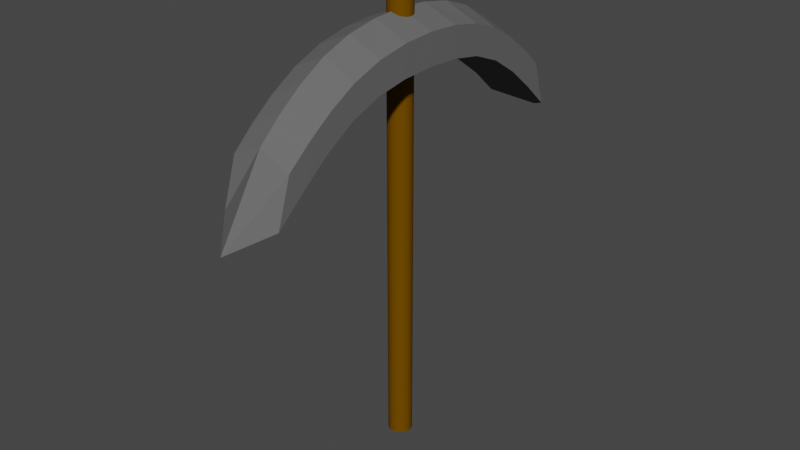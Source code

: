 # Source: blend.blend  (saved by Blender 3.5.10; exported with 4.5.12 LTS)
import bpy
from mathutils import Matrix  # noqa: F401  (used for matrix-valued properties, if any)

bpy.ops.wm.read_factory_settings(use_empty=True)
scene = bpy.context.scene
scene.name = 'Scene'

# ---- collections
col_collection = bpy.data.collections.new('Collection'); scene.collection.children.link(col_collection)

# ---- materials (node trees are filled in below, after node groups)
mat_material = bpy.data.materials.new('Material')
mat_material.alpha_threshold = 0.0
mat_material.use_transparent_shadow = False
mat_material.diffuse_color = (0.1336, 0.1336, 0.1336, 1.0)
mat_material.roughness = 0.5
mat_material.metallic = 1.0
mat_material.line_color = (0.0, 0.0, 0.0, 1.0)
mat_material_001 = bpy.data.materials.new('Material.001')
mat_material_001.use_transparent_shadow = False
mat_material_001.diffuse_color = (0.1492, 0.06491, 0.0, 1.0)

# ---- material node trees

# ---- world
world_world = bpy.data.worlds.new('World'); scene.world = world_world
world_world.use_nodes = True; world_world.node_tree.nodes.clear()
_N = world_world.node_tree.nodes; _L = world_world.node_tree.links
n0 = _N.new('ShaderNodeOutputWorld'); n0.name = 'World Output'; n0.location = (300, 300)
n1 = _N.new('ShaderNodeBackground'); n1.name = 'Background'; n1.location = (10, 300)
n1.inputs[0].default_value = (0.05088, 0.05088, 0.05088, 1.0)
_L.new(n1.outputs[0], n0.inputs[0])
n0.is_active_output = True
world_world.color = (0.05088, 0.05088, 0.05088)
world_world.use_sun_shadow = False
world_world.sun_shadow_jitter_overblur = 0.0

# ---- meshes
me_cube_001 = bpy.data.meshes.new('Cube.001')
me_cube_001.from_pydata([(-0.9547, 1.854, 0.7566), (0.9539, 1.927, -0.1234), (-0.8795, 5.272, -2.392), (-0.8829, 4.86, -1.097), (-0.9538, 1.914, -0.234), (0.9551, 1.855, 0.7545), (0.8795, 5.272, -2.392), (0.8829, 4.86, -1.097), (-1.0, 0.0, 0.06545), (-1.0, 0.0, 1.0), (0.9846, 0.0, 0.1003), (0.9829, 0.0, 0.9884), (-0.9173, 3.684, -1.081), (-0.9172, 3.523, -0.02575), (0.9162, 3.683, -1.028), (0.9172, 3.511, -0.02171), (0.0, 6.254, -2.91), (0.0, 4.86, -0.6946), (0.0, 1.854, 1.18), (0.0, 1.917, -0.2131), (0.0, 0.0, 1.397), (0.0, 0.0, 0.06545), (0.0, 3.911, -1.177), (0.0, 3.512, 0.4118), (-0.9808, 0.9315, 0.9404), (-0.9724, 0.9646, 0.02034), (0.9751, 0.9765, 0.05265), (0.9746, 0.9346, 0.9335), (0.0, 0.9659, 0.008189), (0.0, 0.9331, 1.347), (-0.9356, 2.822, -0.6003), (0.9345, 2.725, 0.4307), (-0.9325, 2.732, 0.429), (0.9329, 2.831, -0.4828), (0.0, 2.872, -0.6072), (0.0, 2.725, 0.8652), (-0.9033, 4.226, -0.5442), (0.9009, 4.492, -1.691), (-0.8987, 4.504, -1.685), (0.9017, 4.217, -0.5415), (0.0, 4.219, -0.1197), (0.0, 5.052, -1.974), (-0.9547, -1.854, 0.7566), (0.9539, -1.927, -0.1234), (-0.8795, -5.272, -2.392), (-0.8829, -4.86, -1.097), (-0.9538, -1.914, -0.234), (0.9551, -1.855, 0.7545), (0.8795, -5.272, -2.392), (0.8829, -4.86, -1.097), (-0.9173, -3.684, -1.081), (-0.9172, -3.523, -0.02575), (0.9162, -3.683, -1.028), (0.9172, -3.511, -0.02171), (0.0, -6.254, -2.91), (0.0, -4.86, -0.6946), (0.0, -1.854, 1.18), (0.0, -1.917, -0.2131), (0.0, -3.911, -1.177), (0.0, -3.512, 0.4118), (-0.9808, -0.9315, 0.9404), (-0.9724, -0.9646, 0.02034), (0.9751, -0.9765, 0.05265), (0.9746, -0.9346, 0.9335), (0.0, -0.9659, 0.008189), (0.0, -0.9331, 1.347), (-0.9356, -2.822, -0.6003), (0.9345, -2.725, 0.4307), (-0.9325, -2.732, 0.429), (0.9329, -2.831, -0.4828), (0.0, -2.872, -0.6072), (0.0, -2.725, 0.8652), (-0.9033, -4.226, -0.5442), (0.9009, -4.492, -1.691), (-0.8987, -4.504, -1.685), (0.9017, -4.217, -0.5415), (0.0, -4.219, -0.1197), (0.0, -5.052, -1.974)], [], [(38, 36, 3, 2), (16, 17, 7, 6), (37, 39, 15, 14), (35, 32, 0, 18), (34, 33, 1, 19), (25, 24, 0, 4), (29, 24, 9, 20), (28, 26, 10, 21), (26, 27, 11, 10), (33, 31, 5, 1), (41, 37, 14, 22), (40, 36, 13, 23), (30, 32, 13, 12), (39, 40, 23, 15), (38, 41, 22, 12), (25, 28, 21, 8), (27, 29, 20, 11), (30, 34, 19, 4), (31, 35, 18, 5), (2, 3, 17, 16), (5, 18, 29, 27), (4, 19, 28, 25), (1, 5, 27, 26), (19, 1, 26, 28), (18, 0, 24, 29), (8, 9, 24, 25), (15, 23, 35, 31), (12, 22, 34, 30), (4, 0, 32, 30), (14, 15, 31, 33), (22, 14, 33, 34), (23, 13, 32, 35), (2, 16, 41, 38), (7, 17, 40, 39), (17, 3, 36, 40), (16, 6, 37, 41), (6, 7, 39, 37), (12, 13, 36, 38), (74, 44, 45, 72), (54, 48, 49, 55), (73, 52, 53, 75), (71, 56, 42, 68), (70, 57, 43, 69), (61, 46, 42, 60), (65, 20, 9, 60), (64, 21, 10, 62), (62, 10, 11, 63), (69, 43, 47, 67), (77, 58, 52, 73), (76, 59, 51, 72), (66, 50, 51, 68), (75, 53, 59, 76), (74, 50, 58, 77), (61, 8, 21, 64), (63, 11, 20, 65), (66, 46, 57, 70), (67, 47, 56, 71), (44, 54, 55, 45), (47, 63, 65, 56), (46, 61, 64, 57), (43, 62, 63, 47), (57, 64, 62, 43), (56, 65, 60, 42), (8, 61, 60, 9), (53, 67, 71, 59), (50, 66, 70, 58), (46, 66, 68, 42), (52, 69, 67, 53), (58, 70, 69, 52), (59, 71, 68, 51), (44, 74, 77, 54), (49, 75, 76, 55), (55, 76, 72, 45), (54, 77, 73, 48), (48, 73, 75, 49), (50, 74, 72, 51)])
_uv = me_cube_001.uv_layers.new(name='UVMap')
_uv.uv.foreach_set('vector', [0.4975, 0.2292, 0.625, 0.2292, 0.625, 0.25, 0.4975, 0.25, 0.4975, 0.375, 0.625, 0.375, 0.625, 0.5, 0.4975, 0.5, 0.4975, 0.5208, 0.625, 0.5208, 0.625, 0.5415, 0.4975, 0.5415, 0.75, 0.5623, 0.875, 0.5623, 0.875, 0.5831, 0.75, 0.5831, 0.3113, 0.5623, 0.4975, 0.5623, 0.4975, 0.5831, 0.3113, 0.5831, 0.4975, 0.146, 0.625, 0.146, 0.625, 0.1669, 0.4975, 0.1669, 0.75, 0.604, 0.875, 0.604, 0.875, 0.625, 0.75, 0.625, 0.3113, 0.604, 0.4975, 0.604, 0.4975, 0.625, 0.3113, 0.625, 0.4975, 0.604, 0.625, 0.604, 0.625, 0.625, 0.4975, 0.625, 0.4975, 0.5623, 0.625, 0.5623, 0.625, 0.5831, 0.4975, 0.5831, 0.3113, 0.5208, 0.4975, 0.5208, 0.4975, 0.5415, 0.3113, 0.5415, 0.75, 0.5208, 0.875, 0.5208, 0.875, 0.5415, 0.75, 0.5415, 0.4975, 0.1877, 0.625, 0.1877, 0.625, 0.2085, 0.4975, 0.2085, 0.625, 0.5208, 0.75, 0.5208, 0.75, 0.5415, 0.625, 0.5415, 0.125, 0.5208, 0.3113, 0.5208, 0.3113, 0.5415, 0.125, 0.5415, 0.125, 0.604, 0.3113, 0.604, 0.3113, 0.625, 0.125, 0.625, 0.625, 0.604, 0.75, 0.604, 0.75, 0.625, 0.625, 0.625, 0.125, 0.5623, 0.3113, 0.5623, 0.3113, 0.5831, 0.125, 0.5831, 0.625, 0.5623, 0.75, 0.5623, 0.75, 0.5831, 0.625, 0.5831, 0.4975, 0.25, 0.625, 0.25, 0.625, 0.375, 0.4975, 0.375, 0.625, 0.5831, 0.75, 0.5831, 0.75, 0.604, 0.625, 0.604, 0.125, 0.5831, 0.3113, 0.5831, 0.3113, 0.604, 0.125, 0.604, 0.4975, 0.5831, 0.625, 0.5831, 0.625, 0.604, 0.4975, 0.604, 0.3113, 0.5831, 0.4975, 0.5831, 0.4975, 0.604, 0.3113, 0.604, 0.75, 0.5831, 0.875, 0.5831, 0.875, 0.604, 0.75, 0.604, 0.4975, 0.125, 0.625, 0.125, 0.625, 0.146, 0.4975, 0.146, 0.625, 0.5415, 0.75, 0.5415, 0.75, 0.5623, 0.625, 0.5623, 0.125, 0.5415, 0.3113, 0.5415, 0.3113, 0.5623, 0.125, 0.5623, 0.4975, 0.1669, 0.625, 0.1669, 0.625, 0.1877, 0.4975, 0.1877, 0.4975, 0.5415, 0.625, 0.5415, 0.625, 0.5623, 0.4975, 0.5623, 0.3113, 0.5415, 0.4975, 0.5415, 0.4975, 0.5623, 0.3113, 0.5623, 0.75, 0.5415, 0.875, 0.5415, 0.875, 0.5623, 0.75, 0.5623, 0.125, 0.5, 0.3113, 0.5, 0.3113, 0.5208, 0.125, 0.5208, 0.625, 0.5, 0.75, 0.5, 0.75, 0.5208, 0.625, 0.5208, 0.75, 0.5, 0.875, 0.5, 0.875, 0.5208, 0.75, 0.5208, 0.3113, 0.5, 0.4975, 0.5, 0.4975, 0.5208, 0.3113, 0.5208, 0.4975, 0.5, 0.625, 0.5, 0.625, 0.5208, 0.4975, 0.5208, 0.4975, 0.2085, 0.625, 0.2085, 0.625, 0.2292, 0.4975, 0.2292, 0.4975, 0.2292, 0.4975, 0.25, 0.625, 0.25, 0.625, 0.2292, 0.4975, 0.375, 0.4975, 0.5, 0.625, 0.5, 0.625, 0.375, 0.4975, 0.5208, 0.4975, 0.5415, 0.625, 0.5415, 0.625, 0.5208, 0.75, 0.5623, 0.75, 0.5831, 0.875, 0.5831, 0.875, 0.5623, 0.3113, 0.5623, 0.3113, 0.5831, 0.4975, 0.5831, 0.4975, 0.5623, 0.4975, 0.146, 0.4975, 0.1669, 0.625, 0.1669, 0.625, 0.146, 0.75, 0.604, 0.75, 0.625, 0.875, 0.625, 0.875, 0.604, 0.3113, 0.604, 0.3113, 0.625, 0.4975, 0.625, 0.4975, 0.604, 0.4975, 0.604, 0.4975, 0.625, 0.625, 0.625, 0.625, 0.604, 0.4975, 0.5623, 0.4975, 0.5831, 0.625, 0.5831, 0.625, 0.5623, 0.3113, 0.5208, 0.3113, 0.5415, 0.4975, 0.5415, 0.4975, 0.5208, 0.75, 0.5208, 0.75, 0.5415, 0.875, 0.5415, 0.875, 0.5208, 0.4975, 0.1877, 0.4975, 0.2085, 0.625, 0.2085, 0.625, 0.1877, 0.625, 0.5208, 0.625, 0.5415, 0.75, 0.5415, 0.75, 0.5208, 0.125, 0.5208, 0.125, 0.5415, 0.3113, 0.5415, 0.3113, 0.5208, 0.125, 0.604, 0.125, 0.625, 0.3113, 0.625, 0.3113, 0.604, 0.625, 0.604, 0.625, 0.625, 0.75, 0.625, 0.75, 0.604, 0.125, 0.5623, 0.125, 0.5831, 0.3113, 0.5831, 0.3113, 0.5623, 0.625, 0.5623, 0.625, 0.5831, 0.75, 0.5831, 0.75, 0.5623, 0.4975, 0.25, 0.4975, 0.375, 0.625, 0.375, 0.625, 0.25, 0.625, 0.5831, 0.625, 0.604, 0.75, 0.604, 0.75, 0.5831, 0.125, 0.5831, 0.125, 0.604, 0.3113, 0.604, 0.3113, 0.5831, 0.4975, 0.5831, 0.4975, 0.604, 0.625, 0.604, 0.625, 0.5831, 0.3113, 0.5831, 0.3113, 0.604, 0.4975, 0.604, 0.4975, 0.5831, 0.75, 0.5831, 0.75, 0.604, 0.875, 0.604, 0.875, 0.5831, 0.4975, 0.125, 0.4975, 0.146, 0.625, 0.146, 0.625, 0.125, 0.625, 0.5415, 0.625, 0.5623, 0.75, 0.5623, 0.75, 0.5415, 0.125, 0.5415, 0.125, 0.5623, 0.3113, 0.5623, 0.3113, 0.5415, 0.4975, 0.1669, 0.4975, 0.1877, 0.625, 0.1877, 0.625, 0.1669, 0.4975, 0.5415, 0.4975, 0.5623, 0.625, 0.5623, 0.625, 0.5415, 0.3113, 0.5415, 0.3113, 0.5623, 0.4975, 0.5623, 0.4975, 0.5415, 0.75, 0.5415, 0.75, 0.5623, 0.875, 0.5623, 0.875, 0.5415, 0.125, 0.5, 0.125, 0.5208, 0.3113, 0.5208, 0.3113, 0.5, 0.625, 0.5, 0.625, 0.5208, 0.75, 0.5208, 0.75, 0.5, 0.75, 0.5, 0.75, 0.5208, 0.875, 0.5208, 0.875, 0.5, 0.3113, 0.5, 0.3113, 0.5208, 0.4975, 0.5208, 0.4975, 0.5, 0.4975, 0.5, 0.4975, 0.5208, 0.625, 0.5208, 0.625, 0.5, 0.4975, 0.2085, 0.4975, 0.2292, 0.625, 0.2292, 0.625, 0.2085])
me_cube_001.materials.append(mat_material)
me_cube_001.update()
me_cylinder = bpy.data.meshes.new('Cylinder')
me_cylinder.from_pydata([(0.0, 1.0, -1.0), (0.0, 1.0, 1.0), (0.1951, 0.9808, -1.0), (0.1951, 0.9808, 1.0), (0.3827, 0.9239, -1.0), (0.3827, 0.9239, 1.0), (0.5556, 0.8315, -1.0), (0.5556, 0.8315, 1.0), (0.7071, 0.7071, -1.0), (0.7071, 0.7071, 1.0), (0.8315, 0.5556, -1.0), (0.8315, 0.5556, 1.0), (0.9239, 0.3827, -1.0), (0.9239, 0.3827, 1.0), (0.9808, 0.1951, -1.0), (0.9808, 0.1951, 1.0), (1.0, 0.0, -1.0), (1.0, 0.0, 1.0), (0.9808, -0.1951, -1.0), (0.9808, -0.1951, 1.0), (0.9239, -0.3827, -1.0), (0.9239, -0.3827, 1.0), (0.8315, -0.5556, -1.0), (0.8315, -0.5556, 1.0), (0.7071, -0.7071, -1.0), (0.7071, -0.7071, 1.0), (0.5556, -0.8315, -1.0), (0.5556, -0.8315, 1.0), (0.3827, -0.9239, -1.0), (0.3827, -0.9239, 1.0), (0.1951, -0.9808, -1.0), (0.1951, -0.9808, 1.0), (0.0, -1.0, -1.0), (0.0, -1.0, 1.0), (-0.1951, -0.9808, -1.0), (-0.1951, -0.9808, 1.0), (-0.3827, -0.9239, -1.0), (-0.3827, -0.9239, 1.0), (-0.5556, -0.8315, -1.0), (-0.5556, -0.8315, 1.0), (-0.7071, -0.7071, -1.0), (-0.7071, -0.7071, 1.0), (-0.8315, -0.5556, -1.0), (-0.8315, -0.5556, 1.0), (-0.9239, -0.3827, -1.0), (-0.9239, -0.3827, 1.0), (-0.9808, -0.1951, -1.0), (-0.9808, -0.1951, 1.0), (-1.0, 0.0, -1.0), (-1.0, 0.0, 1.0), (-0.9808, 0.1951, -1.0), (-0.9808, 0.1951, 1.0), (-0.9239, 0.3827, -1.0), (-0.9239, 0.3827, 1.0), (-0.8315, 0.5556, -1.0), (-0.8315, 0.5556, 1.0), (-0.7071, 0.7071, -1.0), (-0.7071, 0.7071, 1.0), (-0.5556, 0.8315, -1.0), (-0.5556, 0.8315, 1.0), (-0.3827, 0.9239, -1.0), (-0.3827, 0.9239, 1.0), (-0.1951, 0.9808, -1.0), (-0.1951, 0.9808, 1.0)], [], [(0, 1, 3, 2), (2, 3, 5, 4), (4, 5, 7, 6), (6, 7, 9, 8), (8, 9, 11, 10), (10, 11, 13, 12), (12, 13, 15, 14), (14, 15, 17, 16), (16, 17, 19, 18), (18, 19, 21, 20), (20, 21, 23, 22), (22, 23, 25, 24), (24, 25, 27, 26), (26, 27, 29, 28), (28, 29, 31, 30), (30, 31, 33, 32), (32, 33, 35, 34), (34, 35, 37, 36), (36, 37, 39, 38), (38, 39, 41, 40), (40, 41, 43, 42), (42, 43, 45, 44), (44, 45, 47, 46), (46, 47, 49, 48), (48, 49, 51, 50), (50, 51, 53, 52), (52, 53, 55, 54), (54, 55, 57, 56), (56, 57, 59, 58), (58, 59, 61, 60), (3, 1, 63, 61, 59, 57, 55, 53, 51, 49, 47, 45, 43, 41, 39, 37, 35, 33, 31, 29, 27, 25, 23, 21, 19, 17, 15, 13, 11, 9, 7, 5), (60, 61, 63, 62), (62, 63, 1, 0), (0, 2, 4, 6, 8, 10, 12, 14, 16, 18, 20, 22, 24, 26, 28, 30, 32, 34, 36, 38, 40, 42, 44, 46, 48, 50, 52, 54, 56, 58, 60, 62)])
_uv = me_cylinder.uv_layers.new(name='UVMap')
_uv.uv.foreach_set('vector', [1.0, 0.5, 1.0, 1.0, 0.9688, 1.0, 0.9688, 0.5, 0.9688, 0.5, 0.9688, 1.0, 0.9375, 1.0, 0.9375, 0.5, 0.9375, 0.5, 0.9375, 1.0, 0.9062, 1.0, 0.9062, 0.5, 0.9062, 0.5, 0.9062, 1.0, 0.875, 1.0, 0.875, 0.5, 0.875, 0.5, 0.875, 1.0, 0.8438, 1.0, 0.8438, 0.5, 0.8438, 0.5, 0.8438, 1.0, 0.8125, 1.0, 0.8125, 0.5, 0.8125, 0.5, 0.8125, 1.0, 0.7812, 1.0, 0.7812, 0.5, 0.7812, 0.5, 0.7812, 1.0, 0.75, 1.0, 0.75, 0.5, 0.75, 0.5, 0.75, 1.0, 0.7188, 1.0, 0.7188, 0.5, 0.7188, 0.5, 0.7188, 1.0, 0.6875, 1.0, 0.6875, 0.5, 0.6875, 0.5, 0.6875, 1.0, 0.6562, 1.0, 0.6562, 0.5, 0.6562, 0.5, 0.6562, 1.0, 0.625, 1.0, 0.625, 0.5, 0.625, 0.5, 0.625, 1.0, 0.5938, 1.0, 0.5938, 0.5, 0.5938, 0.5, 0.5938, 1.0, 0.5625, 1.0, 0.5625, 0.5, 0.5625, 0.5, 0.5625, 1.0, 0.5312, 1.0, 0.5312, 0.5, 0.5312, 0.5, 0.5312, 1.0, 0.5, 1.0, 0.5, 0.5, 0.5, 0.5, 0.5, 1.0, 0.4688, 1.0, 0.4688, 0.5, 0.4688, 0.5, 0.4688, 1.0, 0.4375, 1.0, 0.4375, 0.5, 0.4375, 0.5, 0.4375, 1.0, 0.4062, 1.0, 0.4062, 0.5, 0.4062, 0.5, 0.4062, 1.0, 0.375, 1.0, 0.375, 0.5, 0.375, 0.5, 0.375, 1.0, 0.3438, 1.0, 0.3438, 0.5, 0.3438, 0.5, 0.3438, 1.0, 0.3125, 1.0, 0.3125, 0.5, 0.3125, 0.5, 0.3125, 1.0, 0.2812, 1.0, 0.2812, 0.5, 0.2812, 0.5, 0.2812, 1.0, 0.25, 1.0, 0.25, 0.5, 0.25, 0.5, 0.25, 1.0, 0.2188, 1.0, 0.2188, 0.5, 0.2188, 0.5, 0.2188, 1.0, 0.1875, 1.0, 0.1875, 0.5, 0.1875, 0.5, 0.1875, 1.0, 0.1562, 1.0, 0.1562, 0.5, 0.1562, 0.5, 0.1562, 1.0, 0.125, 1.0, 0.125, 0.5, 0.125, 0.5, 0.125, 1.0, 0.09375, 1.0, 0.09375, 0.5, 0.09375, 0.5, 0.09375, 1.0, 0.0625, 1.0, 0.0625, 0.5, 0.2968, 0.4854, 0.25, 0.49, 0.2032, 0.4854, 0.1582, 0.4717, 0.1167, 0.4496, 0.08029, 0.4197, 0.05045, 0.3833, 0.02827, 0.3418, 0.01461, 0.2968, 0.01, 0.25, 0.01461, 0.2032, 0.02827, 0.1582, 0.05045, 0.1167, 0.08029, 0.08029, 0.1167, 0.05045, 0.1582, 0.02827, 0.2032, 0.01461, 0.25, 0.01, 0.2968, 0.01461, 0.3418, 0.02827, 0.3833, 0.05045, 0.4197, 0.08029, 0.4496, 0.1167, 0.4717, 0.1582, 0.4854, 0.2032, 0.49, 0.25, 0.4854, 0.2968, 0.4717, 0.3418, 0.4496, 0.3833, 0.4197, 0.4197, 0.3833, 0.4496, 0.3418, 0.4717, 0.0625, 0.5, 0.0625, 1.0, 0.03125, 1.0, 0.03125, 0.5, 0.03125, 0.5, 0.03125, 1.0, 0.0, 1.0, 0.0, 0.5, 0.75, 0.49, 0.7968, 0.4854, 0.8418, 0.4717, 0.8833, 0.4496, 0.9197, 0.4197, 0.9496, 0.3833, 0.9717, 0.3418, 0.9854, 0.2968, 0.99, 0.25, 0.9854, 0.2032, 0.9717, 0.1582, 0.9496, 0.1167, 0.9197, 0.08029, 0.8833, 0.05045, 0.8418, 0.02827, 0.7968, 0.01461, 0.75, 0.01, 0.7032, 0.01461, 0.6582, 0.02827, 0.6167, 0.05045, 0.5803, 0.08029, 0.5504, 0.1167, 0.5283, 0.1582, 0.5146, 0.2032, 0.51, 0.25, 0.5146, 0.2968, 0.5283, 0.3418, 0.5504, 0.3833, 0.5803, 0.4197, 0.6167, 0.4496, 0.6582, 0.4717, 0.7032, 0.4854])
me_cylinder.materials.append(mat_material_001)
me_cylinder.update()

# ---- objects
ob_cube = bpy.data.objects.new('Cube', me_cube_001)
ob_cylinder = bpy.data.objects.new('Cylinder', me_cylinder)

# ---- transforms, parenting, visibility, modifiers, constraints
ob_cube.location = (0.0, 0.0, 5.52)
ob_cube.scale = (1.043, 1.043, 1.043)
ob_cylinder.location = (0.0, 0.0, 0.7723)
ob_cylinder.scale = (0.3632, 0.3632, -6.91)

# ---- collection membership
scene.collection.objects.link(ob_cube)
col_collection.objects.link(ob_cylinder)

# ---- scene / render settings (as saved in the file)
scene.frame_start = 1; scene.frame_end = 250; scene.frame_set(1)
scene.render.engine = 'BLENDER_EEVEE_NEXT'
scene.cycles.sampling_pattern = 'TABULATED_SOBOL'
scene.view_settings.view_transform = 'Filmic'
bpy.context.view_layer.update()

# ---- added for rendering (the .blend has no active camera and no usable light): camera, sun
cam_auto = bpy.data.cameras.new('AutoCamera')
cam_auto.lens = 50.0
cam_auto.sensor_width = 36.0
cam_auto.clip_end = 1000.0
ob_auto_camera = bpy.data.objects.new('AutoCamera', cam_auto)
scene.collection.objects.link(ob_auto_camera)
ob_auto_camera.location = (17.6819, -21.228, 14.9243)
ob_auto_camera.rotation_euler = (1.09748, -7.21219e-08, 0.694738)
scene.camera = ob_auto_camera
light_auto_sun = bpy.data.lights.new('AutoSun', 'SUN')
light_auto_sun.energy = 3.0
light_auto_sun.angle = 0.0523599
ob_auto_sun = bpy.data.objects.new('AutoSun', light_auto_sun)
scene.collection.objects.link(ob_auto_sun)
ob_auto_sun.rotation_euler = (0.872665, 0.174533, 0.523599)
bpy.context.view_layer.update()
